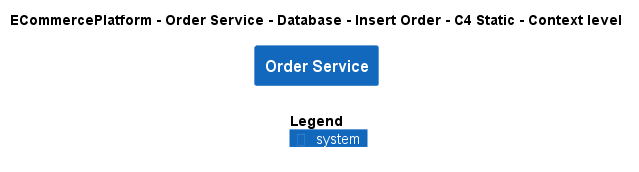

The diagram above was rendered by PlantUML. Its source (embedded in the PNG):
@startuml
!include ..\..\..\..\..\..\..\.c4s\C4_Context.puml

AddElementTag("c4interflow:lifecycle:new", $bgColor=green, $fontColor=#ffffff, $borderColor=green, $shadowing="False")
AddElementTag("c4interflow:lifecycle:changed", $bgColor=orange, $fontColor=#ffffff, $borderColor=orange, $shadowing="False")
AddElementTag("c4interflow:lifecycle:removed", $bgColor=red, $fontColor=#ffffff, $borderColor=red, $shadowing="False")

AddRelTag("c4interflow:lifecycle:new", $textColor=green, $lineColor=green)
AddRelTag("c4interflow:lifecycle:changed", $textColor=orange, $lineColor=orange)
AddRelTag("c4interflow:lifecycle:removed", $textColor=red, $lineColor=red)

SHOW_PERSON_PORTRAIT()
LAYOUT_TOP_DOWN()

skinparam linetype polyline

title ECommercePlatform - Order Service - Database - Insert Order - C4 Static - Context level

System(ECommercePlatform.SoftwareSystems.OrderService, "Order Service", "")



SHOW_LEGEND()
@enduml